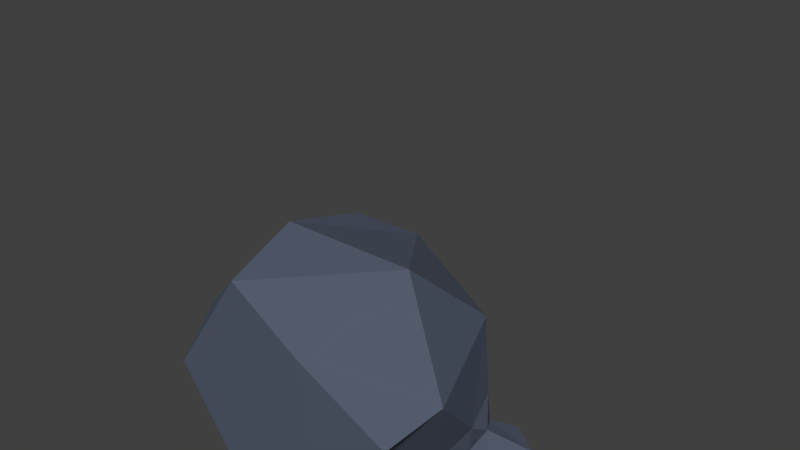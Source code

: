 # Source: Level06_Rubbish.blend  (saved by Blender 2.76.0; exported with 4.5.12 LTS)
import bpy
from mathutils import Matrix  # noqa: F401  (used for matrix-valued properties, if any)

bpy.ops.wm.read_factory_settings(use_empty=True)
scene = bpy.context.scene
scene.name = 'Scene'

# ---- collections
col_collection_1 = bpy.data.collections.new('Collection 1'); scene.collection.children.link(col_collection_1)

# ---- materials (node trees are filled in below, after node groups)
mat_material_066 = bpy.data.materials.new('Material.066')
mat_material_066.alpha_threshold = 0.0
mat_material_066.use_transparent_shadow = False
mat_material_066.diffuse_color = (0.08886, 0.1076, 0.1523, 1.0)
mat_material_066.roughness = 0.5

# ---- material node trees

# ---- world
world_world = bpy.data.worlds.new('World'); scene.world = world_world
world_world.color = (0.05088, 0.05088, 0.05088)
world_world.use_sun_shadow = False
world_world.sun_shadow_jitter_overblur = 0.0
world_world.cycles.sampling_method = 'MANUAL'
world_world.cycles.sample_map_resolution = 256

# ---- meshes
me_cube_170 = bpy.data.meshes.new('Cube.170')
me_cube_170.from_pydata([(-0.1144, -0.07976, -0.1011), (-0.04286, -0.08836, 0.1157), (-0.1148, 0.09231, -0.09924), (-0.06156, 0.1077, 0.1235), (0.1271, -0.08587, -0.1086), (0.1407, -0.06491, 0.08783), (0.1271, 0.08587, -0.1086), (0.1345, 0.07606, 0.1048), (-0.09602, -0.1232, -0.01638), (-0.1174, 0.1203, -0.02597), (0.1535, 0.09989, -0.005723), (0.1718, -0.07473, -0.03097), (0.06537, 0.105, 0.1285), (0.01365, 0.1063, -0.1219), (0.03241, -0.105, 0.1307), (0.01365, -0.1063, -0.1219), (0.0149, -0.1784, 0.01137), (0.0149, 0.1784, 0.01137), (-0.1474, -0.0367, 0.05542), (-0.1277, -0.02374, 0.1048), (-0.1271, 0.04073, 0.109), (-0.1478, 0.04543, 0.05017), (-0.1631, -0.007178, 0.06877), (-0.1543, -0.01146, 0.09249), (-0.1509, 0.01551, 0.1059), (-0.1591, 0.02913, 0.08119), (-0.2027, -0.01391, 0.07), (-0.1756, -0.02105, 0.1015), (-0.1782, 0.0178, 0.1324), (-0.2098, 0.03954, 0.1033), (-0.143, 0.01249, 0.08183)], [], [(8, 9, 2, 0), (17, 10, 6, 13), (10, 11, 4, 6), (16, 8, 0, 15), (15, 13, 6, 4), (14, 12, 3, 1), (14, 1, 8, 16), (7, 5, 11, 10), (12, 7, 10, 17), (3, 9, 21, 20), (3, 12, 17, 9), (5, 14, 16, 11), (5, 7, 12, 14), (0, 2, 13, 15), (11, 16, 15, 4), (9, 17, 13, 2), (21, 18, 22, 25), (8, 1, 19, 18), (1, 3, 20, 19), (9, 8, 18, 21), (24, 25, 29, 28), (19, 20, 24, 23), (20, 21, 25, 24), (18, 19, 23, 22), (22, 23, 27, 26), (25, 22, 26, 29), (23, 24, 28, 27), (29, 26, 30), (27, 28, 30), (28, 29, 30), (26, 27, 30)])
_uv = me_cube_170.uv_layers.new(name='UVMap')
_uv.uv.foreach_set('vector', [0.7217, 0.6493, 0.4306, 0.7247, 0.437, 0.6284, 0.6384, 0.564, 0.3997, 0.1902, 0.5752, 0.138, 0.5955, 0.2724, 0.4724, 0.3291, 0.7012, 0.1865, 0.7971, 0.3906, 0.7062, 0.4605, 0.5955, 0.2724, 0.875, 0.6205, 0.7217, 0.6493, 0.6384, 0.564, 0.7693, 0.4673, 0.5885, 0.5558, 0.4724, 0.3291, 0.5955, 0.2724, 0.7062, 0.4605, 0.2567, 0.7585, 0.01434, 0.7924, 0.01968, 0.6294, 0.2515, 0.6722, 0.2567, 0.7585, 0.2515, 0.6722, 0.4016, 0.5795, 0.4177, 0.7447, 0.8359, 0.131, 0.9185, 0.2917, 0.7971, 0.3906, 0.7012, 0.1865, 0.3993, 0.02223, 0.5012, 0.007128, 0.5752, 0.138, 0.3997, 0.1902, 0.2489, 0.1017, 0.2777, 0.309, 0.1504, 0.239, 0.1384, 0.158, 0.2489, 0.1017, 0.3993, 0.02223, 0.3997, 0.1902, 0.2777, 0.309, 0.2413, 0.8992, 0.2567, 0.7585, 0.4177, 0.7447, 0.3718, 0.9835, 0.2413, 0.8992, 0.05429, 0.888, 0.01434, 0.7924, 0.2567, 0.7585, 0.4201, 0.597, 0.3318, 0.3951, 0.4724, 0.3291, 0.5885, 0.5558, 0.9903, 0.4136, 0.875, 0.6205, 0.7693, 0.4673, 0.8839, 0.3825, 0.2777, 0.309, 0.3997, 0.1902, 0.4724, 0.3291, 0.3318, 0.3951, 0.5448, 0.7994, 0.644, 0.7799, 0.6146, 0.813, 0.5727, 0.8351, 0.4016, 0.5795, 0.2515, 0.6722, 0.1968, 0.5547, 0.2546, 0.5158, 0.2515, 0.6722, 0.01968, 0.6294, 0.1118, 0.5508, 0.1968, 0.5547, 0.4306, 0.7247, 0.7217, 0.6493, 0.644, 0.7799, 0.5448, 0.7994, 0.09598, 0.1747, 0.1125, 0.2093, 0.04615, 0.2415, 0.04615, 0.1785, 0.1968, 0.5547, 0.1118, 0.5508, 0.1457, 0.522, 0.1891, 0.5064, 0.1384, 0.158, 0.1504, 0.239, 0.1125, 0.2093, 0.09598, 0.1747, 0.2546, 0.5158, 0.1968, 0.5547, 0.1891, 0.5064, 0.2251, 0.4875, 0.2251, 0.4875, 0.1891, 0.5064, 0.1775, 0.4696, 0.2215, 0.4334, 0.5727, 0.8351, 0.6146, 0.813, 0.6478, 0.8494, 0.5904, 0.902, 0.1891, 0.5064, 0.1457, 0.522, 0.11, 0.4831, 0.1775, 0.4696, 0.6088, 0.1305, 0.5853, 0.05623, 0.6667, 0.05845, 0.7159, 0.09674, 0.6678, 0.1345, 0.6667, 0.05845, 0.6678, 0.1345, 0.6088, 0.1305, 0.6667, 0.05845, 0.7482, 0.05623, 0.7159, 0.09674, 0.6667, 0.05845])
me_cube_170.materials.append(mat_material_066)
me_cube_170.use_remesh_preserve_volume = False
me_cube_170.use_remesh_preserve_attributes = False
me_cube_170.use_mirror_vertex_groups = False
me_cube_170.update()
arm_armature_051 = bpy.data.armatures.new('Armature.051')  # bones are not reproduced

# ---- objects
ob_a_rubbish_bone = bpy.data.objects.new('A_Rubbish_BONE', arm_armature_051)
ob_rubbish_mesh = bpy.data.objects.new('Rubbish_MESH', me_cube_170)

# ---- transforms, parenting, visibility, modifiers, constraints
ob_a_rubbish_bone.location = (143.9, -85.91, -0.2963)
ob_a_rubbish_bone.show_in_front = True
ob_a_rubbish_bone.lineart.crease_threshold = 0.0
ob_rubbish_mesh.parent = ob_a_rubbish_bone
ob_rubbish_mesh.matrix_parent_inverse = Matrix(((1.0, 0.0, 0.0, -143.9), (0.0, 0.0, 1.0, -0.1726), (0.0, -1.0, 0.0, -85.91), (0.0, 0.0, 0.0, 1.0)))
ob_rubbish_mesh.location = (143.9, -85.73, 0.1134)
ob_rubbish_mesh.rotation_euler = (0.0, -0.0, 3.733)
ob_rubbish_mesh.scale = (3.736, 3.736, 3.736)
ob_rubbish_mesh.lineart.crease_threshold = 0.0

# ---- collection membership
col_collection_1.objects.link(ob_a_rubbish_bone)
col_collection_1.objects.link(ob_rubbish_mesh)

# ---- scene / render settings (as saved in the file)
scene.frame_start = 1; scene.frame_end = 250; scene.frame_set(1)
scene.render.engine = 'BLENDER_EEVEE_NEXT'
scene.render.resolution_percentage = 50
scene.render.dither_intensity = 0.0
scene.cycles.use_denoising = False
scene.cycles.samples = 10
scene.cycles.sampling_pattern = 'TABULATED_SOBOL'
scene.cycles.light_sampling_threshold = 0.0
scene.cycles.use_adaptive_sampling = False
scene.cycles.use_light_tree = False
scene.cycles.blur_glossy = 0.0
scene.cycles.pixel_filter_type = 'GAUSSIAN'
scene.cycles.sample_clamp_indirect = 0.0
scene.view_settings.view_transform = 'Standard'
bpy.context.view_layer.update()

# ---- added for rendering (the .blend has no active camera and no usable light): camera, sun
cam_auto = bpy.data.cameras.new('AutoCamera')
cam_auto.lens = 50.0
cam_auto.sensor_width = 36.0
cam_auto.clip_end = 1000.0
ob_auto_camera = bpy.data.objects.new('AutoCamera', cam_auto)
scene.collection.objects.link(ob_auto_camera)
ob_auto_camera.location = (146.639, -88.8775, 2.25696)
ob_auto_camera.rotation_euler = (1.09748, -7.21219e-08, 0.694738)
scene.camera = ob_auto_camera
light_auto_sun = bpy.data.lights.new('AutoSun', 'SUN')
light_auto_sun.energy = 3.0
light_auto_sun.angle = 0.0523599
ob_auto_sun = bpy.data.objects.new('AutoSun', light_auto_sun)
scene.collection.objects.link(ob_auto_sun)
ob_auto_sun.rotation_euler = (0.872665, 0.174533, 0.523599)
bpy.context.view_layer.update()
